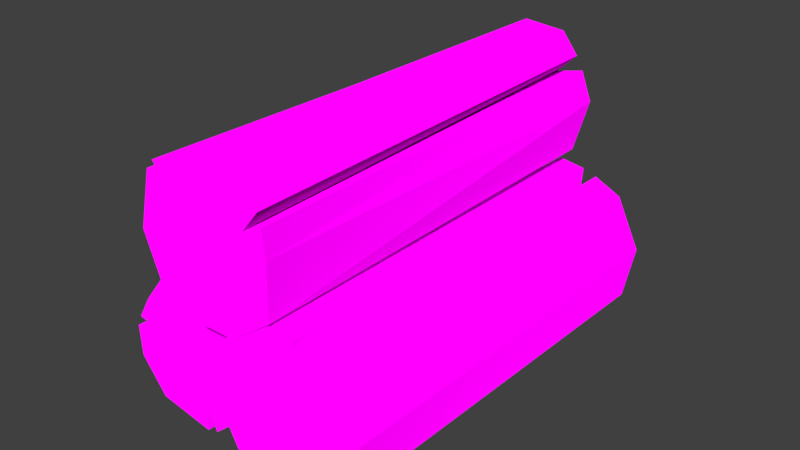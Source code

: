 # Source: Wood.blend  (saved by Blender 2.79.0; exported with 4.5.12 LTS)
import bpy
from mathutils import Matrix  # noqa: F401  (used for matrix-valued properties, if any)

bpy.ops.wm.read_factory_settings(use_empty=True)
scene = bpy.context.scene
scene.name = 'Scene'

# ---- collections
col_collection_1 = bpy.data.collections.new('Collection 1'); scene.collection.children.link(col_collection_1)

# ---- images (referenced by path relative to the original .blend; pixels are not part of the script)
import os
ASSET_DIR = os.environ.get("B2B_ASSET_DIR", "")  # directory of the original .blend (textures are referenced by path, not embedded)
HERE = os.path.dirname(os.path.abspath(__file__))  # packed textures are extracted next to this script under _unpacked/

def load_image(name, relpath, width, height, colorspace="sRGB"):
    """Load a texture the original file referenced (path relative to the .blend, or extracted next to this script)."""
    p = next((c for c in (os.path.join(HERE, relpath), os.path.join(ASSET_DIR, relpath)) if relpath and os.path.exists(c)), "")
    if p:
        img = bpy.data.images.load(p, check_existing=True)
        img.name = name
    else:  # same state as the original file: an image datablock whose file is absent (Cycles renders it pink)
        img = bpy.data.images.new(name, width, height)
        img.source = "FILE"
        img.filepath = "//" + (relpath or name)
    img.colorspace_settings.name = colorspace
    return img
img_colors_png = load_image('colors.png', 'colors.png', 1024, 1024, 'sRGB')

# ---- materials (node trees are filled in below, after node groups)
mat_material_002 = bpy.data.materials.new('Material.002')
mat_material_002.alpha_threshold = 0.0
mat_material_002.roughness = 0.5

# ---- material node trees
mat_material_002.use_nodes = True; mat_material_002.node_tree.nodes.clear()
_N = mat_material_002.node_tree.nodes; _L = mat_material_002.node_tree.links
n0 = _N.new('ShaderNodeOutputMaterial'); n0.name = 'Material Output'; n0.location = (300, 300)
n1 = _N.new('ShaderNodeBsdfDiffuse'); n1.name = 'Diffuse BSDF'; n1.location = (10, 300)
n1.inputs[1].default_value = 1.0
n2 = _N.new('ShaderNodeTexImage'); n2.name = 'Image Texture'; n2.location = (-160, 295)
n2.width = 140
n2.image = img_colors_png
_L.new(n1.outputs[0], n0.inputs[0])
_L.new(n2.outputs[0], n1.inputs[0])
n0.is_active_output = True

# ---- world
world_world = bpy.data.worlds.new('World'); scene.world = world_world
world_world.color = (0.05088, 0.05088, 0.05088)
world_world.use_sun_shadow = False
world_world.sun_shadow_jitter_overblur = 0.0
world_world.cycles.sampling_method = 'MANUAL'

# ---- meshes
me_cylinder = bpy.data.meshes.new('Cylinder')
me_cylinder.from_pydata([(0.01064, 2.11, -0.9514), (0.005331, 2.143, 1.049), (0.5561, 2.064, -0.9514), (0.527, 2.009, 1.049), (0.509, 1.54, -0.9514), (0.5749, 1.457, 1.049), (1.003, 1.253, -0.9514), (0.8641, 1.251, 1.049), (0.8047, 0.5671, -0.9514), (0.8524, 0.5705, 1.049), (0.2446, 0.1525, -0.9514), (0.3051, 0.1835, 1.049), (-0.2566, 0.1383, -0.9514), (-0.2367, 0.1835, 1.049), (-0.7407, 0.5616, -0.9514), (-0.7236, 0.4882, 1.049), (-1.03, 0.9048, -0.9514), (-0.9175, 1.001, 1.049), (-0.7823, 1.628, -0.9514), (-0.7435, 1.714, 1.049), (-0.688, 1.709, -0.9514), (-0.653, 1.829, 1.049), (0.7702, 1.789, -0.9514), (0.7886, 1.72, 1.049), (0.8612, 1.62, -0.9514), (0.8247, 1.578, 1.049), (-0.4257, 1.387, -0.9497), (-0.3888, 1.49, 1.05), (0.4672, 1.909, 1.049), (0.01486, 2.025, 1.049), (0.6941, 1.659, 1.049), (0.73, 1.476, 1.045), (0.5168, 1.415, 1.048), (0.7494, 0.6619, 1.049), (0.7595, 1.252, 1.049), (0.2748, 0.3264, 1.049), (-0.195, 0.3264, 1.049), (-0.6172, 0.5905, 1.049), (-0.7854, 1.035, 1.049), (-0.6299, 1.594, 1.045), (-0.3101, 1.428, 1.05), (-0.556, 1.753, 1.049), (0.01642, 2.008, -0.9514), (0.4976, 1.968, -0.9514), (0.6492, 1.76, -0.9515), (0.4293, 1.508, -0.9514), (0.7761, 1.53, -0.9514), (0.8919, 1.252, -0.9514), (0.717, 0.6469, -0.9514), (0.2229, 0.2812, -0.9514), (-0.2193, 0.2686, -0.9514), (-0.6465, 0.6421, -0.9514), (-0.9017, 0.9448, -0.9514), (-0.7072, 1.504, -0.9501), (-0.3302, 1.313, -0.9498), (-0.6, 1.654, -0.9514), (0.2004, 0.06169, -0.9523), (0.256, 0.2597, 1.046), (0.6314, 0.3987, -0.9589), (0.7294, 0.5163, 1.04), (0.9533, -0.0169, -0.9556), (1.14, 0.1448, 1.043), (1.511, 0.1083, -0.9603), (1.492, 0.1905, 1.04), (1.832, -0.5288, -0.9543), (1.947, -0.3162, 1.044), (1.704, -1.213, -0.9451), (1.809, -0.9718, 1.053), (1.347, -1.565, -0.9387), (1.412, -1.34, 1.059), (0.7041, -1.584, -0.9349), (0.8485, -1.448, 1.064), (0.2586, -1.529, -0.933), (0.3576, -1.205, 1.064), (-0.05194, -0.831, -0.9399), (-0.0002541, -0.564, 1.058), (-0.03835, -0.7072, -0.9415), (-0.01246, -0.4179, 1.056), (0.9753, 0.343, -0.9602), (1.118, 0.4827, 1.039), (1.157, 0.2809, -0.9605), (1.241, 0.4028, 1.039), (0.3729, -0.7644, -0.9414), (0.4117, -0.4862, 1.056), (0.7535, 0.4026, 1.042), (0.343, 0.1801, 1.047), (1.09, 0.3734, 1.04), (1.24, 0.2638, 1.037), (1.126, 0.07411, 1.043), (1.809, -0.3193, 1.045), (1.415, 0.1201, 1.041), (1.69, -0.8877, 1.052), (1.346, -1.207, 1.058), (0.8567, -1.301, 1.062), (0.4311, -1.09, 1.062), (0.1641, -0.5745, 1.053), (0.5117, -0.4783, 1.055), (0.1102, -0.4075, 1.055), (0.274, -0.009066, -0.9518), (0.6542, 0.2882, -0.9577), (0.9065, 0.2393, -0.9586), (0.9169, -0.09485, -0.9545), (1.156, 0.157, -0.9589), (1.43, 0.03205, -0.9589), (1.714, -0.53, -0.9536), (1.601, -1.134, -0.9455), (1.285, -1.444, -0.9399), (0.7184, -1.461, -0.9364), (0.3254, -1.412, -0.9348), (0.08702, -0.8702, -0.9388), (0.4934, -0.754, -0.9423), (0.0634, -0.6874, -0.9423), (-1.445, -1.622, -1.087), (-1.378, -1.474, 0.9121), (-1.858, -1.263, -1.089), (-1.72, -1.058, 0.9089), (-1.51, -0.8683, -1.096), (-1.433, -0.5848, 0.9014), (-1.739, -0.3445, -1.101), (-1.544, -0.2477, 0.8979), (-1.174, 0.09093, -1.11), (-1.132, 0.2941, 0.8889), (-0.477, 0.09404, -1.114), (-0.4623, 0.2825, 0.8852), (-0.06431, -0.1907, -1.113), (-0.02535, -0.03772, 0.8867), (0.07603, -0.8181, -1.106), (0.1874, -0.571, 0.8921), (0.1067, -1.266, -1.1), (0.04099, -1.099, 0.8994), (-0.5205, -1.702, -1.091), (-0.5207, -1.571, 0.9084), (-0.6446, -1.712, -1.09), (-0.6618, -1.61, 0.9097), (-1.868, -0.9145, -1.093), (-1.76, -0.6702, 0.9044), (-1.842, -0.7243, -1.096), (-1.705, -0.5341, 0.9024), (-0.666, -1.297, -1.094), (-0.6747, -1.181, 0.9062), (-1.613, -1.013, 0.9078), (-1.317, -1.374, 0.9105), (-1.648, -0.6767, 0.9038), (-1.569, -0.5088, 0.8974), (-1.361, -0.5849, 0.9), (-1.103, 0.1596, 0.8904), (-1.46, -0.3103, 0.8982), (-0.5223, 0.1495, 0.8872), (-0.1434, -0.1282, 0.8885), (0.04112, -0.5907, 0.8931), (-0.08585, -1.048, 0.8995), (-0.5419, -1.408, 0.9027), (-0.7015, -1.084, 0.9047), (-0.6953, -1.492, 0.9085), (-1.39, -1.537, -1.088), (-1.754, -1.219, -1.09), (-1.753, -0.9625, -1.093), (-1.427, -0.8894, -1.096), (-1.72, -0.7019, -1.097), (-1.649, -0.4094, -1.101), (-1.15, -0.02527, -1.108), (-0.5355, -0.02251, -1.112), (-0.1714, -0.2737, -1.111), (-0.04756, -0.8272, -1.105), (-0.02051, -1.222, -1.1), (-0.5081, -1.558, -1.092), (-0.6991, -1.181, -1.095), (-0.6833, -1.616, -1.091)], [], [(0, 1, 3, 2), (22, 23, 5, 4), (24, 25, 7, 6), (6, 7, 9, 8), (8, 9, 11, 10), (10, 11, 13, 12), (12, 13, 15, 14), (14, 15, 17, 16), (16, 17, 19, 18), (1, 21, 41, 29), (26, 27, 21, 20), (20, 21, 1, 0), (6, 8, 48, 47), (2, 3, 23, 22), (4, 5, 25, 24), (18, 19, 27, 26), (28, 29, 41, 40, 39, 38, 37, 36, 35, 33, 34, 31, 32, 30), (21, 27, 40, 41), (9, 7, 34, 33), (19, 17, 38, 39), (5, 23, 30, 32), (23, 3, 28, 30), (15, 13, 36, 37), (11, 9, 33, 35), (27, 19, 39, 40), (7, 25, 31, 34), (25, 5, 32, 31), (17, 15, 37, 38), (3, 1, 29, 28), (13, 11, 35, 36), (42, 43, 44, 45, 46, 47, 48, 49, 50, 51, 52, 53, 54, 55), (16, 18, 53, 52), (2, 22, 44, 43), (22, 4, 45, 44), (12, 14, 51, 50), (8, 10, 49, 48), (26, 20, 55, 54), (4, 24, 46, 45), (24, 6, 47, 46), (14, 16, 52, 51), (0, 2, 43, 42), (10, 12, 50, 49), (20, 0, 42, 55), (18, 26, 54, 53), (56, 57, 59, 58), (78, 79, 61, 60), (80, 81, 63, 62), (62, 63, 65, 64), (64, 65, 67, 66), (66, 67, 69, 68), (68, 69, 71, 70), (70, 71, 73, 72), (72, 73, 75, 74), (57, 77, 97, 85), (82, 83, 77, 76), (76, 77, 57, 56), (62, 64, 104, 103), (58, 59, 79, 78), (60, 61, 81, 80), (74, 75, 83, 82), (84, 85, 97, 96, 95, 94, 93, 92, 91, 89, 90, 87, 88, 86), (77, 83, 96, 97), (65, 63, 90, 89), (75, 73, 94, 95), (61, 79, 86, 88), (79, 59, 84, 86), (71, 69, 92, 93), (67, 65, 89, 91), (83, 75, 95, 96), (63, 81, 87, 90), (81, 61, 88, 87), (73, 71, 93, 94), (59, 57, 85, 84), (69, 67, 91, 92), (98, 99, 100, 101, 102, 103, 104, 105, 106, 107, 108, 109, 110, 111), (72, 74, 109, 108), (58, 78, 100, 99), (78, 60, 101, 100), (68, 70, 107, 106), (64, 66, 105, 104), (82, 76, 111, 110), (60, 80, 102, 101), (80, 62, 103, 102), (70, 72, 108, 107), (56, 58, 99, 98), (66, 68, 106, 105), (76, 56, 98, 111), (74, 82, 110, 109), (112, 113, 115, 114), (134, 135, 117, 116), (136, 137, 119, 118), (118, 119, 121, 120), (120, 121, 123, 122), (122, 123, 125, 124), (124, 125, 127, 126), (126, 127, 129, 128), (128, 129, 131, 130), (113, 133, 153, 141), (138, 139, 133, 132), (132, 133, 113, 112), (118, 120, 160, 159), (114, 115, 135, 134), (116, 117, 137, 136), (130, 131, 139, 138), (140, 141, 153, 152, 151, 150, 149, 148, 147, 145, 146, 143, 144, 142), (133, 139, 152, 153), (121, 119, 146, 145), (131, 129, 150, 151), (117, 135, 142, 144), (135, 115, 140, 142), (127, 125, 148, 149), (123, 121, 145, 147), (139, 131, 151, 152), (119, 137, 143, 146), (137, 117, 144, 143), (129, 127, 149, 150), (115, 113, 141, 140), (125, 123, 147, 148), (154, 155, 156, 157, 158, 159, 160, 161, 162, 163, 164, 165, 166, 167), (128, 130, 165, 164), (114, 134, 156, 155), (134, 116, 157, 156), (124, 126, 163, 162), (120, 122, 161, 160), (138, 132, 167, 166), (116, 136, 158, 157), (136, 118, 159, 158), (126, 128, 164, 163), (112, 114, 155, 154), (122, 124, 162, 161), (132, 112, 154, 167), (130, 138, 166, 165)])
_uv = me_cylinder.uv_layers.new(name='UVMap')
_uv.uv.foreach_set('vector', [0.8273, 0.8575, 0.8273, 0.8619, 0.826, 0.8619, 0.8261, 0.8575, 0.3396, 0.937, 0.3306, 0.9356, 0.3266, 0.9345, 0.3446, 0.935, 0.8354, 0.8514, 0.8352, 0.8566, 0.8344, 0.8564, 0.8344, 0.8516, 0.8344, 0.8516, 0.8344, 0.8564, 0.8327, 0.856, 0.8328, 0.8517, 0.8328, 0.8517, 0.8327, 0.856, 0.8312, 0.856, 0.8312, 0.8516, 0.8312, 0.8516, 0.8312, 0.856, 0.8299, 0.856, 0.83, 0.8516, 0.83, 0.8516, 0.8299, 0.856, 0.8285, 0.8559, 0.8284, 0.8513, 0.8284, 0.8513, 0.8285, 0.8559, 0.8272, 0.856, 0.8273, 0.8514, 0.8273, 0.8514, 0.8272, 0.856, 0.8253, 0.8565, 0.8251, 0.8508, 0.8273, 0.8619, 0.8293, 0.8623, 0.829, 0.8626, 0.8273, 0.8622, 0.3451, 0.9467, 0.3257, 0.9459, 0.3317, 0.9441, 0.3403, 0.9456, 0.8293, 0.857, 0.8293, 0.8623, 0.8273, 0.8619, 0.8273, 0.8575, 0.8344, 0.8516, 0.8328, 0.8517, 0.8328, 0.8514, 0.8344, 0.8514, 0.8261, 0.8575, 0.826, 0.8619, 0.8251, 0.8621, 0.8252, 0.8573, 0.3446, 0.935, 0.3266, 0.9345, 0.3288, 0.9327, 0.3414, 0.9319, 0.3401, 0.9486, 0.3327, 0.9487, 0.3257, 0.9459, 0.3451, 0.9467, 0.3303, 0.9378, 0.3308, 0.9404, 0.331, 0.9441, 0.3243, 0.9457, 0.3306, 0.9484, 0.3199, 0.9551, 0.3107, 0.9528, 0.305, 0.9444, 0.3066, 0.9353, 0.3151, 0.9277, 0.3251, 0.9307, 0.328, 0.933, 0.3257, 0.9346, 0.3299, 0.9357, 0.3317, 0.9441, 0.3257, 0.9459, 0.3243, 0.9457, 0.331, 0.9441, 0.8327, 0.856, 0.8344, 0.8564, 0.8343, 0.8567, 0.8327, 0.8563, 0.8253, 0.8565, 0.8272, 0.856, 0.8271, 0.8563, 0.8256, 0.8568, 0.3266, 0.9345, 0.3306, 0.9356, 0.3299, 0.9357, 0.3257, 0.9346, 0.8251, 0.8621, 0.826, 0.8619, 0.8261, 0.8622, 0.8252, 0.8624, 0.8285, 0.8559, 0.8299, 0.856, 0.8299, 0.8564, 0.8284, 0.8563, 0.8312, 0.856, 0.8327, 0.856, 0.8327, 0.8563, 0.8312, 0.8564, 0.3257, 0.9459, 0.3327, 0.9487, 0.3306, 0.9484, 0.3243, 0.9457, 0.8344, 0.8564, 0.8352, 0.8566, 0.8349, 0.8568, 0.8343, 0.8567, 0.3288, 0.9327, 0.3266, 0.9345, 0.3257, 0.9346, 0.328, 0.933, 0.8272, 0.856, 0.8285, 0.8559, 0.8284, 0.8563, 0.8271, 0.8563, 0.826, 0.8619, 0.8273, 0.8619, 0.8273, 0.8622, 0.8261, 0.8622, 0.8299, 0.856, 0.8312, 0.856, 0.8312, 0.8564, 0.8299, 0.8564, 0.3416, 0.9413, 0.341, 0.9389, 0.3406, 0.9372, 0.3456, 0.9354, 0.3424, 0.932, 0.3456, 0.9277, 0.358, 0.9283, 0.3663, 0.9378, 0.3653, 0.9472, 0.3558, 0.9544, 0.3485, 0.957, 0.3412, 0.9487, 0.3466, 0.9465, 0.3409, 0.9455, 0.8273, 0.8514, 0.8251, 0.8508, 0.8256, 0.8505, 0.8273, 0.8511, 0.8261, 0.8575, 0.8252, 0.8573, 0.8254, 0.857, 0.8261, 0.8572, 0.3396, 0.937, 0.3446, 0.935, 0.3456, 0.9354, 0.3406, 0.9372, 0.83, 0.8516, 0.8284, 0.8513, 0.8284, 0.851, 0.83, 0.8512, 0.8328, 0.8517, 0.8312, 0.8516, 0.8312, 0.8513, 0.8328, 0.8514, 0.3451, 0.9467, 0.3403, 0.9456, 0.3409, 0.9455, 0.3466, 0.9465, 0.3446, 0.935, 0.3414, 0.9319, 0.3424, 0.932, 0.3456, 0.9354, 0.8354, 0.8514, 0.8344, 0.8516, 0.8344, 0.8514, 0.8352, 0.8511, 0.8284, 0.8513, 0.8273, 0.8514, 0.8273, 0.8511, 0.8284, 0.851, 0.8273, 0.8575, 0.8261, 0.8575, 0.8261, 0.8572, 0.8273, 0.8572, 0.8312, 0.8516, 0.83, 0.8516, 0.83, 0.8512, 0.8312, 0.8513, 0.8293, 0.857, 0.8273, 0.8575, 0.8273, 0.8572, 0.8291, 0.8568, 0.3401, 0.9486, 0.3451, 0.9467, 0.3466, 0.9465, 0.3412, 0.9487, 0.8273, 0.8575, 0.8273, 0.8619, 0.826, 0.8619, 0.8261, 0.8575, 0.3396, 0.937, 0.3306, 0.9356, 0.3266, 0.9345, 0.3446, 0.935, 0.8354, 0.8514, 0.8352, 0.8566, 0.8344, 0.8564, 0.8344, 0.8516, 0.8344, 0.8516, 0.8344, 0.8564, 0.8327, 0.856, 0.8328, 0.8517, 0.8328, 0.8517, 0.8327, 0.856, 0.8312, 0.856, 0.8312, 0.8516, 0.8312, 0.8516, 0.8312, 0.856, 0.8299, 0.856, 0.83, 0.8516, 0.83, 0.8516, 0.8299, 0.856, 0.8285, 0.8559, 0.8284, 0.8513, 0.8284, 0.8513, 0.8285, 0.8559, 0.8272, 0.856, 0.8273, 0.8514, 0.8273, 0.8514, 0.8272, 0.856, 0.8253, 0.8565, 0.8251, 0.8508, 0.8273, 0.8619, 0.8293, 0.8623, 0.829, 0.8626, 0.8273, 0.8622, 0.3451, 0.9467, 0.3257, 0.9459, 0.3317, 0.9441, 0.3403, 0.9456, 0.8293, 0.857, 0.8293, 0.8623, 0.8273, 0.8619, 0.8273, 0.8575, 0.8344, 0.8516, 0.8328, 0.8517, 0.8328, 0.8514, 0.8344, 0.8514, 0.8261, 0.8575, 0.826, 0.8619, 0.8251, 0.8621, 0.8252, 0.8573, 0.3446, 0.935, 0.3266, 0.9345, 0.3288, 0.9327, 0.3414, 0.9319, 0.3401, 0.9486, 0.3327, 0.9487, 0.3257, 0.9459, 0.3451, 0.9467, 0.3303, 0.9378, 0.3308, 0.9404, 0.331, 0.9441, 0.3243, 0.9457, 0.3306, 0.9484, 0.3199, 0.9551, 0.3107, 0.9528, 0.305, 0.9444, 0.3066, 0.9353, 0.3151, 0.9277, 0.3251, 0.9307, 0.328, 0.933, 0.3257, 0.9346, 0.3299, 0.9357, 0.3317, 0.9441, 0.3257, 0.9459, 0.3243, 0.9457, 0.331, 0.9441, 0.8327, 0.856, 0.8344, 0.8564, 0.8343, 0.8567, 0.8327, 0.8563, 0.8253, 0.8565, 0.8272, 0.856, 0.8271, 0.8563, 0.8256, 0.8568, 0.3266, 0.9345, 0.3306, 0.9356, 0.3299, 0.9357, 0.3257, 0.9346, 0.8251, 0.8621, 0.826, 0.8619, 0.8261, 0.8622, 0.8252, 0.8624, 0.8285, 0.8559, 0.8299, 0.856, 0.8299, 0.8564, 0.8284, 0.8563, 0.8312, 0.856, 0.8327, 0.856, 0.8327, 0.8563, 0.8312, 0.8564, 0.3257, 0.9459, 0.3327, 0.9487, 0.3306, 0.9484, 0.3243, 0.9457, 0.8344, 0.8564, 0.8352, 0.8566, 0.8349, 0.8568, 0.8343, 0.8567, 0.3288, 0.9327, 0.3266, 0.9345, 0.3257, 0.9346, 0.328, 0.933, 0.8272, 0.856, 0.8285, 0.8559, 0.8284, 0.8563, 0.8271, 0.8563, 0.826, 0.8619, 0.8273, 0.8619, 0.8273, 0.8622, 0.8261, 0.8622, 0.8299, 0.856, 0.8312, 0.856, 0.8312, 0.8564, 0.8299, 0.8564, 0.3416, 0.9413, 0.341, 0.9389, 0.3406, 0.9372, 0.3456, 0.9354, 0.3424, 0.932, 0.3456, 0.9277, 0.358, 0.9283, 0.3663, 0.9378, 0.3653, 0.9472, 0.3558, 0.9544, 0.3485, 0.957, 0.3412, 0.9487, 0.3466, 0.9465, 0.3409, 0.9455, 0.8273, 0.8514, 0.8251, 0.8508, 0.8256, 0.8505, 0.8273, 0.8511, 0.8261, 0.8575, 0.8252, 0.8573, 0.8254, 0.857, 0.8261, 0.8572, 0.3396, 0.937, 0.3446, 0.935, 0.3456, 0.9354, 0.3406, 0.9372, 0.83, 0.8516, 0.8284, 0.8513, 0.8284, 0.851, 0.83, 0.8512, 0.8328, 0.8517, 0.8312, 0.8516, 0.8312, 0.8513, 0.8328, 0.8514, 0.3451, 0.9467, 0.3403, 0.9456, 0.3409, 0.9455, 0.3466, 0.9465, 0.3446, 0.935, 0.3414, 0.9319, 0.3424, 0.932, 0.3456, 0.9354, 0.8354, 0.8514, 0.8344, 0.8516, 0.8344, 0.8514, 0.8352, 0.8511, 0.8284, 0.8513, 0.8273, 0.8514, 0.8273, 0.8511, 0.8284, 0.851, 0.8273, 0.8575, 0.8261, 0.8575, 0.8261, 0.8572, 0.8273, 0.8572, 0.8312, 0.8516, 0.83, 0.8516, 0.83, 0.8512, 0.8312, 0.8513, 0.8293, 0.857, 0.8273, 0.8575, 0.8273, 0.8572, 0.8291, 0.8568, 0.3401, 0.9486, 0.3451, 0.9467, 0.3466, 0.9465, 0.3412, 0.9487, 0.8273, 0.8575, 0.8273, 0.8619, 0.826, 0.8619, 0.8261, 0.8575, 0.3396, 0.937, 0.3306, 0.9356, 0.3266, 0.9345, 0.3446, 0.935, 0.8354, 0.8514, 0.8352, 0.8566, 0.8344, 0.8564, 0.8344, 0.8516, 0.8344, 0.8516, 0.8344, 0.8564, 0.8327, 0.856, 0.8328, 0.8517, 0.8328, 0.8517, 0.8327, 0.856, 0.8312, 0.856, 0.8312, 0.8516, 0.8312, 0.8516, 0.8312, 0.856, 0.8299, 0.856, 0.83, 0.8516, 0.83, 0.8516, 0.8299, 0.856, 0.8285, 0.8559, 0.8284, 0.8513, 0.8284, 0.8513, 0.8285, 0.8559, 0.8272, 0.856, 0.8273, 0.8514, 0.8273, 0.8514, 0.8272, 0.856, 0.8253, 0.8565, 0.8251, 0.8508, 0.8273, 0.8619, 0.8293, 0.8623, 0.829, 0.8626, 0.8273, 0.8622, 0.3451, 0.9467, 0.3257, 0.9459, 0.3317, 0.9441, 0.3403, 0.9456, 0.8293, 0.857, 0.8293, 0.8623, 0.8273, 0.8619, 0.8273, 0.8575, 0.8344, 0.8516, 0.8328, 0.8517, 0.8328, 0.8514, 0.8344, 0.8514, 0.8261, 0.8575, 0.826, 0.8619, 0.8251, 0.8621, 0.8252, 0.8573, 0.3446, 0.935, 0.3266, 0.9345, 0.3288, 0.9327, 0.3414, 0.9319, 0.3401, 0.9486, 0.3327, 0.9487, 0.3257, 0.9459, 0.3451, 0.9467, 0.3303, 0.9378, 0.3308, 0.9404, 0.331, 0.9441, 0.3243, 0.9457, 0.3306, 0.9484, 0.3199, 0.9551, 0.3107, 0.9528, 0.305, 0.9444, 0.3066, 0.9353, 0.3151, 0.9277, 0.3251, 0.9307, 0.328, 0.933, 0.3257, 0.9346, 0.3299, 0.9357, 0.3317, 0.9441, 0.3257, 0.9459, 0.3243, 0.9457, 0.331, 0.9441, 0.8327, 0.856, 0.8344, 0.8564, 0.8343, 0.8567, 0.8327, 0.8563, 0.8253, 0.8565, 0.8272, 0.856, 0.8271, 0.8563, 0.8256, 0.8568, 0.3266, 0.9345, 0.3306, 0.9356, 0.3299, 0.9357, 0.3257, 0.9346, 0.8251, 0.8621, 0.826, 0.8619, 0.8261, 0.8622, 0.8252, 0.8624, 0.8285, 0.8559, 0.8299, 0.856, 0.8299, 0.8564, 0.8284, 0.8563, 0.8312, 0.856, 0.8327, 0.856, 0.8327, 0.8563, 0.8312, 0.8564, 0.3257, 0.9459, 0.3327, 0.9487, 0.3306, 0.9484, 0.3243, 0.9457, 0.8344, 0.8564, 0.8352, 0.8566, 0.8349, 0.8568, 0.8343, 0.8567, 0.3288, 0.9327, 0.3266, 0.9345, 0.3257, 0.9346, 0.328, 0.933, 0.8272, 0.856, 0.8285, 0.8559, 0.8284, 0.8563, 0.8271, 0.8563, 0.826, 0.8619, 0.8273, 0.8619, 0.8273, 0.8622, 0.8261, 0.8622, 0.8299, 0.856, 0.8312, 0.856, 0.8312, 0.8564, 0.8299, 0.8564, 0.3416, 0.9413, 0.341, 0.9389, 0.3406, 0.9372, 0.3456, 0.9354, 0.3424, 0.932, 0.3456, 0.9277, 0.358, 0.9283, 0.3663, 0.9378, 0.3653, 0.9472, 0.3558, 0.9544, 0.3485, 0.957, 0.3412, 0.9487, 0.3466, 0.9465, 0.3409, 0.9455, 0.8273, 0.8514, 0.8251, 0.8508, 0.8256, 0.8505, 0.8273, 0.8511, 0.8261, 0.8575, 0.8252, 0.8573, 0.8254, 0.857, 0.8261, 0.8572, 0.3396, 0.937, 0.3446, 0.935, 0.3456, 0.9354, 0.3406, 0.9372, 0.83, 0.8516, 0.8284, 0.8513, 0.8284, 0.851, 0.83, 0.8512, 0.8328, 0.8517, 0.8312, 0.8516, 0.8312, 0.8513, 0.8328, 0.8514, 0.3451, 0.9467, 0.3403, 0.9456, 0.3409, 0.9455, 0.3466, 0.9465, 0.3446, 0.935, 0.3414, 0.9319, 0.3424, 0.932, 0.3456, 0.9354, 0.8354, 0.8514, 0.8344, 0.8516, 0.8344, 0.8514, 0.8352, 0.8511, 0.8284, 0.8513, 0.8273, 0.8514, 0.8273, 0.8511, 0.8284, 0.851, 0.8273, 0.8575, 0.8261, 0.8575, 0.8261, 0.8572, 0.8273, 0.8572, 0.8312, 0.8516, 0.83, 0.8516, 0.83, 0.8512, 0.8312, 0.8513, 0.8293, 0.857, 0.8273, 0.8575, 0.8273, 0.8572, 0.8291, 0.8568, 0.3401, 0.9486, 0.3451, 0.9467, 0.3466, 0.9465, 0.3412, 0.9487])
me_cylinder.materials.append(mat_material_002)
me_cylinder.use_remesh_preserve_volume = False
me_cylinder.use_remesh_preserve_attributes = False
me_cylinder.use_mirror_vertex_groups = False
me_cylinder.update()

# ---- objects
ob_wood = bpy.data.objects.new('Wood', me_cylinder)

# ---- transforms, parenting, visibility, modifiers, constraints
ob_wood.location = (0.2268, -0.0696, 0.1022)
ob_wood.rotation_euler = (1.571, -0.0, 0.0)
ob_wood.scale = (0.06611, 0.06611, 0.1774)
ob_wood.lineart.crease_threshold = 0.0

# ---- collection membership
col_collection_1.objects.link(ob_wood)

# ---- scene / render settings (as saved in the file)
scene.frame_start = 1; scene.frame_end = 250; scene.frame_set(1)
scene.render.engine = 'CYCLES'
scene.render.resolution_percentage = 50
scene.render.dither_intensity = 0.0
scene.cycles.use_denoising = False
scene.cycles.samples = 128
scene.cycles.sampling_pattern = 'TABULATED_SOBOL'
scene.cycles.use_adaptive_sampling = False
scene.cycles.use_light_tree = False
scene.cycles.blur_glossy = 0.0
scene.cycles.sample_clamp_indirect = 0.0
scene.view_settings.view_transform = 'Standard'
bpy.context.view_layer.update()

# ---- added for rendering (the .blend has no active camera and no usable light): camera, sun
cam_auto = bpy.data.cameras.new('AutoCamera')
cam_auto.lens = 50.0
cam_auto.sensor_width = 36.0
cam_auto.clip_end = 1000.0
ob_auto_camera = bpy.data.objects.new('AutoCamera', cam_auto)
scene.collection.objects.link(ob_auto_camera)
ob_auto_camera.location = (0.717069, -0.650357, 0.506576)
ob_auto_camera.rotation_euler = (1.09748, -7.21219e-08, 0.694738)
scene.camera = ob_auto_camera
light_auto_sun = bpy.data.lights.new('AutoSun', 'SUN')
light_auto_sun.energy = 3.0
light_auto_sun.angle = 0.0523599
ob_auto_sun = bpy.data.objects.new('AutoSun', light_auto_sun)
scene.collection.objects.link(ob_auto_sun)
ob_auto_sun.rotation_euler = (0.872665, 0.174533, 0.523599)
bpy.context.view_layer.update()
